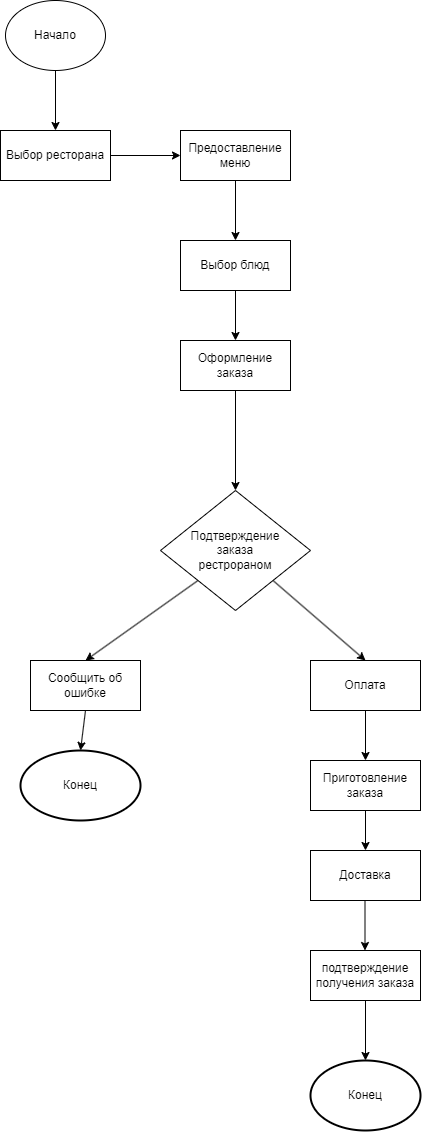

The diagram above was exported from draw.io. Its source (the exported page's mxGraphModel, read from the mxfile embedded in the PNG):
<mxGraphModel dx="1050" dy="530" grid="1" gridSize="10" guides="1" tooltips="1" connect="1" arrows="1" fold="1" page="1" pageScale="1" pageWidth="850" pageHeight="1100" math="0" shadow="0">
  <root>
    <mxCell id="0" />
    <mxCell id="1" parent="0" />
    <mxCell id="lYPFOmZ9oZTyd9s5nO8B-1" value="Начало" style="ellipse;whiteSpace=wrap;html=1;" vertex="1" parent="1">
      <mxGeometry x="205" y="130" width="100" height="70" as="geometry" />
    </mxCell>
    <mxCell id="lYPFOmZ9oZTyd9s5nO8B-2" value="Выбор ресторана" style="html=1;whiteSpace=wrap;" vertex="1" parent="1">
      <mxGeometry x="200" y="260" width="110" height="50" as="geometry" />
    </mxCell>
    <mxCell id="lYPFOmZ9oZTyd9s5nO8B-3" value="" style="endArrow=classic;html=1;rounded=0;exitX=0.5;exitY=1;exitDx=0;exitDy=0;entryX=0.5;entryY=0;entryDx=0;entryDy=0;" edge="1" parent="1" source="lYPFOmZ9oZTyd9s5nO8B-1" target="lYPFOmZ9oZTyd9s5nO8B-2">
      <mxGeometry width="50" height="50" relative="1" as="geometry">
        <mxPoint x="400" y="300" as="sourcePoint" />
        <mxPoint x="450" y="250" as="targetPoint" />
      </mxGeometry>
    </mxCell>
    <mxCell id="lYPFOmZ9oZTyd9s5nO8B-4" value="Предоставление меню" style="html=1;whiteSpace=wrap;" vertex="1" parent="1">
      <mxGeometry x="380" y="260" width="110" height="50" as="geometry" />
    </mxCell>
    <mxCell id="lYPFOmZ9oZTyd9s5nO8B-5" value="" style="endArrow=classic;html=1;rounded=0;entryX=0;entryY=0.5;entryDx=0;entryDy=0;" edge="1" parent="1" source="lYPFOmZ9oZTyd9s5nO8B-2" target="lYPFOmZ9oZTyd9s5nO8B-4">
      <mxGeometry width="50" height="50" relative="1" as="geometry">
        <mxPoint x="400" y="300" as="sourcePoint" />
        <mxPoint x="450" y="250" as="targetPoint" />
      </mxGeometry>
    </mxCell>
    <mxCell id="lYPFOmZ9oZTyd9s5nO8B-6" value="Выбор блюд" style="html=1;whiteSpace=wrap;" vertex="1" parent="1">
      <mxGeometry x="380" y="370" width="110" height="50" as="geometry" />
    </mxCell>
    <mxCell id="lYPFOmZ9oZTyd9s5nO8B-7" value="" style="endArrow=classic;html=1;rounded=0;exitX=0.5;exitY=1;exitDx=0;exitDy=0;" edge="1" parent="1" source="lYPFOmZ9oZTyd9s5nO8B-4" target="lYPFOmZ9oZTyd9s5nO8B-6">
      <mxGeometry width="50" height="50" relative="1" as="geometry">
        <mxPoint x="400" y="300" as="sourcePoint" />
        <mxPoint x="450" y="250" as="targetPoint" />
      </mxGeometry>
    </mxCell>
    <mxCell id="lYPFOmZ9oZTyd9s5nO8B-8" value="Оформление заказа" style="html=1;whiteSpace=wrap;" vertex="1" parent="1">
      <mxGeometry x="380" y="470" width="110" height="50" as="geometry" />
    </mxCell>
    <mxCell id="lYPFOmZ9oZTyd9s5nO8B-9" value="" style="endArrow=classic;html=1;rounded=0;exitX=0.5;exitY=1;exitDx=0;exitDy=0;" edge="1" parent="1" source="lYPFOmZ9oZTyd9s5nO8B-6" target="lYPFOmZ9oZTyd9s5nO8B-8">
      <mxGeometry width="50" height="50" relative="1" as="geometry">
        <mxPoint x="400" y="300" as="sourcePoint" />
        <mxPoint x="450" y="250" as="targetPoint" />
      </mxGeometry>
    </mxCell>
    <mxCell id="lYPFOmZ9oZTyd9s5nO8B-10" value="" style="rhombus;whiteSpace=wrap;html=1;" vertex="1" parent="1">
      <mxGeometry x="360" y="620" width="150" height="120" as="geometry" />
    </mxCell>
    <mxCell id="lYPFOmZ9oZTyd9s5nO8B-11" value="Подтверждение заказа рестрораном" style="text;html=1;align=center;verticalAlign=middle;whiteSpace=wrap;rounded=0;" vertex="1" parent="1">
      <mxGeometry x="405" y="665" width="60" height="30" as="geometry" />
    </mxCell>
    <mxCell id="lYPFOmZ9oZTyd9s5nO8B-13" value="" style="endArrow=classic;html=1;rounded=0;exitX=0.5;exitY=1;exitDx=0;exitDy=0;entryX=0.5;entryY=0;entryDx=0;entryDy=0;" edge="1" parent="1" source="lYPFOmZ9oZTyd9s5nO8B-8" target="lYPFOmZ9oZTyd9s5nO8B-10">
      <mxGeometry width="50" height="50" relative="1" as="geometry">
        <mxPoint x="400" y="640" as="sourcePoint" />
        <mxPoint x="450" y="590" as="targetPoint" />
      </mxGeometry>
    </mxCell>
    <mxCell id="lYPFOmZ9oZTyd9s5nO8B-14" value="" style="endArrow=classic;html=1;rounded=0;exitX=0;exitY=1;exitDx=0;exitDy=0;entryX=0.5;entryY=0;entryDx=0;entryDy=0;" edge="1" parent="1" source="lYPFOmZ9oZTyd9s5nO8B-10" target="lYPFOmZ9oZTyd9s5nO8B-16">
      <mxGeometry width="50" height="50" relative="1" as="geometry">
        <mxPoint x="400" y="800" as="sourcePoint" />
        <mxPoint x="320" y="780" as="targetPoint" />
      </mxGeometry>
    </mxCell>
    <mxCell id="lYPFOmZ9oZTyd9s5nO8B-15" value="" style="endArrow=classic;html=1;rounded=0;exitX=1;exitY=1;exitDx=0;exitDy=0;entryX=0.5;entryY=0;entryDx=0;entryDy=0;" edge="1" parent="1" source="lYPFOmZ9oZTyd9s5nO8B-10" target="lYPFOmZ9oZTyd9s5nO8B-20">
      <mxGeometry width="50" height="50" relative="1" as="geometry">
        <mxPoint x="470" y="720" as="sourcePoint" />
        <mxPoint x="560" y="780" as="targetPoint" />
        <Array as="points" />
      </mxGeometry>
    </mxCell>
    <mxCell id="lYPFOmZ9oZTyd9s5nO8B-16" value="Сообщить об ошибке" style="html=1;whiteSpace=wrap;" vertex="1" parent="1">
      <mxGeometry x="230" y="790" width="110" height="50" as="geometry" />
    </mxCell>
    <mxCell id="lYPFOmZ9oZTyd9s5nO8B-18" value="Конец" style="ellipse;whiteSpace=wrap;html=1;strokeWidth=2;" vertex="1" parent="1">
      <mxGeometry x="220" y="880" width="120" height="70" as="geometry" />
    </mxCell>
    <mxCell id="lYPFOmZ9oZTyd9s5nO8B-19" value="" style="endArrow=classic;html=1;rounded=0;exitX=0.5;exitY=1;exitDx=0;exitDy=0;entryX=0.5;entryY=0;entryDx=0;entryDy=0;" edge="1" parent="1" source="lYPFOmZ9oZTyd9s5nO8B-16" target="lYPFOmZ9oZTyd9s5nO8B-18">
      <mxGeometry width="50" height="50" relative="1" as="geometry">
        <mxPoint x="400" y="800" as="sourcePoint" />
        <mxPoint x="290" y="870" as="targetPoint" />
        <Array as="points" />
      </mxGeometry>
    </mxCell>
    <mxCell id="lYPFOmZ9oZTyd9s5nO8B-20" value="Оплата" style="html=1;whiteSpace=wrap;" vertex="1" parent="1">
      <mxGeometry x="510" y="790" width="110" height="50" as="geometry" />
    </mxCell>
    <mxCell id="lYPFOmZ9oZTyd9s5nO8B-21" value="Приготовление заказа" style="html=1;whiteSpace=wrap;" vertex="1" parent="1">
      <mxGeometry x="510" y="890" width="110" height="50" as="geometry" />
    </mxCell>
    <mxCell id="lYPFOmZ9oZTyd9s5nO8B-22" value="" style="endArrow=classic;html=1;rounded=0;exitX=0.5;exitY=1;exitDx=0;exitDy=0;entryX=0.5;entryY=0;entryDx=0;entryDy=0;" edge="1" parent="1" source="lYPFOmZ9oZTyd9s5nO8B-20" target="lYPFOmZ9oZTyd9s5nO8B-21">
      <mxGeometry width="50" height="50" relative="1" as="geometry">
        <mxPoint x="400" y="800" as="sourcePoint" />
        <mxPoint x="420" y="850" as="targetPoint" />
        <Array as="points" />
      </mxGeometry>
    </mxCell>
    <mxCell id="lYPFOmZ9oZTyd9s5nO8B-23" value="Доставка" style="html=1;whiteSpace=wrap;" vertex="1" parent="1">
      <mxGeometry x="510" y="980" width="110" height="50" as="geometry" />
    </mxCell>
    <mxCell id="lYPFOmZ9oZTyd9s5nO8B-25" value="" style="endArrow=classic;html=1;rounded=0;" edge="1" parent="1" source="lYPFOmZ9oZTyd9s5nO8B-21">
      <mxGeometry width="50" height="50" relative="1" as="geometry">
        <mxPoint x="564.5" y="940" as="sourcePoint" />
        <mxPoint x="565" y="980" as="targetPoint" />
      </mxGeometry>
    </mxCell>
    <mxCell id="lYPFOmZ9oZTyd9s5nO8B-31" value="" style="edgeStyle=orthogonalEdgeStyle;rounded=0;orthogonalLoop=1;jettySize=auto;html=1;" edge="1" parent="1" source="lYPFOmZ9oZTyd9s5nO8B-27" target="lYPFOmZ9oZTyd9s5nO8B-28">
      <mxGeometry relative="1" as="geometry" />
    </mxCell>
    <mxCell id="lYPFOmZ9oZTyd9s5nO8B-27" value="подтверждение получения заказа" style="html=1;whiteSpace=wrap;" vertex="1" parent="1">
      <mxGeometry x="510" y="1080" width="110" height="50" as="geometry" />
    </mxCell>
    <mxCell id="lYPFOmZ9oZTyd9s5nO8B-28" value="Конец" style="ellipse;whiteSpace=wrap;html=1;strokeWidth=2;" vertex="1" parent="1">
      <mxGeometry x="510" y="1190" width="110" height="70" as="geometry" />
    </mxCell>
    <mxCell id="lYPFOmZ9oZTyd9s5nO8B-29" value="" style="endArrow=classic;html=1;rounded=0;" edge="1" parent="1">
      <mxGeometry width="50" height="50" relative="1" as="geometry">
        <mxPoint x="564.5" y="1030" as="sourcePoint" />
        <mxPoint x="564.5" y="1080" as="targetPoint" />
      </mxGeometry>
    </mxCell>
  </root>
</mxGraphModel>